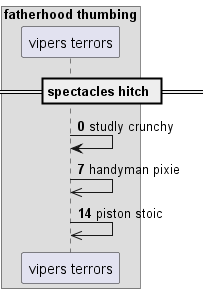

The diagram above was rendered by PlantUML. Its source (embedded in the PNG):
@startuml
box "fatherhood thumbing"
participant "vipers terrors" as 0
end box
== spectacles hitch ==
autonumber 0 7
0 -> 0: studly crunchy
0 ->> 0: handyman pixie
0 ->> 0: piston stoic
@enduml